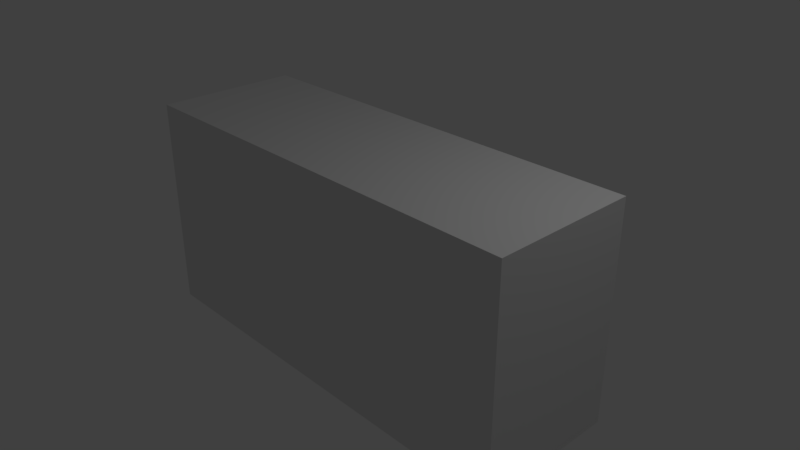# Source: table.blend  (saved by Blender 2.79.0; exported with 4.5.12 LTS)
import bpy
from mathutils import Matrix  # noqa: F401  (used for matrix-valued properties, if any)

bpy.ops.wm.read_factory_settings(use_empty=True)
scene = bpy.context.scene
scene.name = 'Scene'

# ---- collections
col_collection_1 = bpy.data.collections.new('Collection 1'); scene.collection.children.link(col_collection_1)

# ---- materials (node trees are filled in below, after node groups)
mat_material = bpy.data.materials.new('Material')
mat_material.alpha_threshold = 0.0
mat_material.use_transparent_shadow = False
mat_material.roughness = 0.5
mat_material.line_color = (0.0, 0.0, 0.0, 1.0)

# ---- material node trees

# ---- world
world_world = bpy.data.worlds.new('World'); scene.world = world_world
world_world.color = (0.05088, 0.05088, 0.05088)
world_world.use_sun_shadow = False
world_world.sun_shadow_jitter_overblur = 0.0
world_world.cycles.sampling_method = 'MANUAL'

# ---- cameras
cam_camera = bpy.data.cameras.new('Camera')
cam_camera.clip_end = 100.0
cam_camera.lens = 35.0
cam_camera.sensor_width = 32.0
cam_camera.sensor_height = 18.0
cam_camera.ortho_scale = 7.314
cam_camera.dof.focus_distance = 0.0
cam_camera.dof.aperture_fstop = 128.0

# ---- lights
light_lamp = bpy.data.lights.new('Lamp', 'POINT')
light_lamp.transmission_factor = 0.0
light_lamp.cutoff_distance = 30.0
light_lamp.energy = 100.0
light_lamp.shadow_buffer_clip_start = 1.001
light_lamp.shadow_soft_size = 0.1
light_lamp.shadow_maximum_resolution = 0.006
light_lamp.use_absolute_resolution = True

# ---- meshes
me_cube = bpy.data.meshes.new('Cube')
me_cube.from_pydata([(3.0, 1.0, -1.5), (3.0, -1.0, -1.5), (-3.0, -1.0, -1.5), (-3.0, 1.0, -1.5), (3.0, 1.0, 1.5), (3.0, -1.0, 1.5), (-3.0, -1.0, 1.5), (-3.0, 1.0, 1.5)], [], [(4, 7, 6, 5), (0, 4, 5, 1), (1, 5, 6, 2), (2, 6, 7, 3)])
me_cube.materials.append(mat_material)
me_cube.use_remesh_preserve_volume = False
me_cube.use_remesh_preserve_attributes = False
me_cube.use_mirror_vertex_groups = False
me_cube.update()

# ---- objects
ob_cube = bpy.data.objects.new('Cube', me_cube)
ob_lamp = bpy.data.objects.new('Lamp', light_lamp)
ob_camera = bpy.data.objects.new('Camera', cam_camera)

# ---- transforms, parenting, visibility, modifiers, constraints
ob_cube.location = (0.0, 0.0, 0.0)
ob_cube.lock_rotations_4d = False
ob_cube.empty_display_type = 'ARROWS'
ob_cube.lineart.crease_threshold = 0.0
ob_lamp.location = (4.076, 1.005, 5.904)
ob_lamp.rotation_euler = (0.6503, 0.05522, 1.866)
ob_lamp.lock_rotations_4d = False
ob_lamp.empty_display_type = 'ARROWS'
ob_lamp.color = (0.0, 0.0, 0.0, 0.0)
ob_lamp.lineart.crease_threshold = 0.0
ob_camera.location = (7.481, -6.508, 5.344)
ob_camera.rotation_euler = (1.109, 0.0, 0.8149)
ob_camera.lock_rotations_4d = False
ob_camera.empty_display_type = 'ARROWS'
ob_camera.color = (0.0, 0.0, 0.0, 0.0)
ob_camera.display_type = 'WIRE'
ob_camera.lineart.crease_threshold = 0.0

# ---- collection membership
col_collection_1.objects.link(ob_cube)
col_collection_1.objects.link(ob_lamp)
col_collection_1.objects.link(ob_camera)

# ---- scene / render settings (as saved in the file)
scene.camera = ob_camera
scene.frame_start = 1; scene.frame_end = 250; scene.frame_set(1)
scene.render.engine = 'BLENDER_EEVEE_NEXT'
scene.render.resolution_percentage = 50
scene.render.dither_intensity = 0.0
scene.cycles.use_denoising = False
scene.cycles.samples = 128
scene.cycles.sampling_pattern = 'TABULATED_SOBOL'
scene.cycles.use_adaptive_sampling = False
scene.cycles.use_light_tree = False
scene.cycles.blur_glossy = 0.0
scene.cycles.sample_clamp_indirect = 0.0
scene.view_settings.view_transform = 'Standard'
bpy.context.view_layer.update()
